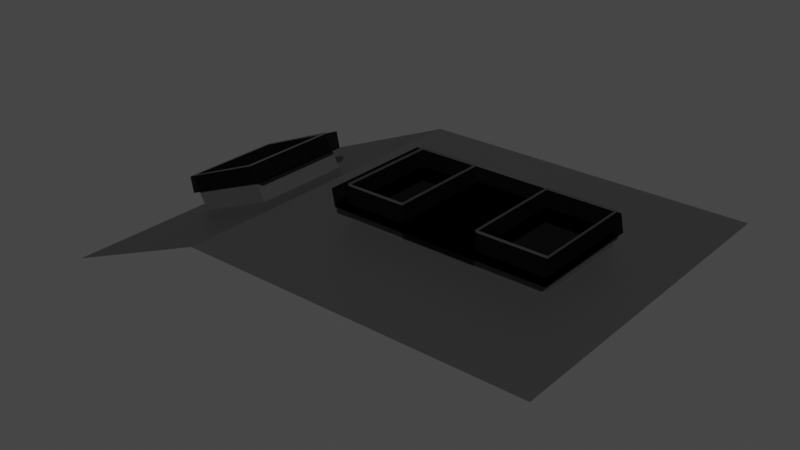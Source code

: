 # Source: TutorialRoof.blend  (saved by Blender 2.80.74; exported with 4.5.12 LTS)
import bpy
from mathutils import Matrix  # noqa: F401  (used for matrix-valued properties, if any)

bpy.ops.wm.read_factory_settings(use_empty=True)
scene = bpy.context.scene
scene.name = 'Scene'

# ---- collections
col_collection = bpy.data.collections.new('Collection'); scene.collection.children.link(col_collection)

# ---- materials (node trees are filled in below, after node groups)
mat_metal = bpy.data.materials.new('Metal')
mat_glasses = bpy.data.materials.new('Glasses')
mat_glasses.preview_render_type = 'FLAT'

# ---- material node trees
mat_metal.use_nodes = True; mat_metal.node_tree.nodes.clear()
_N = mat_metal.node_tree.nodes; _L = mat_metal.node_tree.links
n0 = _N.new('ShaderNodeOutputMaterial'); n0.name = 'Material Output'; n0.location = (300, 300)
n1 = _N.new('ShaderNodeBsdfPrincipled'); n1.name = 'Principled BSDF'; n1.location = (10, 300)
n1.distribution = 'GGX'
n1.subsurface_method = 'BURLEY'
n1.inputs[0].default_value = (0.0578, 0.0578, 0.0578, 1.0)
n1.inputs[1].default_value = 0.5
n1.inputs[3].default_value = 1.45
n1.inputs[27].default_value = (0.0, 0.0, 0.0, 1.0)
n1.inputs[28].default_value = 1.0
_L.new(n1.outputs[0], n0.inputs[0])
n0.is_active_output = True
mat_glasses.use_nodes = True; mat_glasses.node_tree.nodes.clear()
_N = mat_glasses.node_tree.nodes; _L = mat_glasses.node_tree.links
n0 = _N.new('ShaderNodeOutputMaterial'); n0.name = 'Material Output'; n0.location = (300, 300)
n1 = _N.new('ShaderNodeBsdfTransparent'); n1.name = 'Transparent BSDF'; n1.location = (10, 300)
n1.inputs[0].default_value = (0.2, 0.2, 0.2, 1.0)
_L.new(n1.outputs[0], n0.inputs[0])
n0.is_active_output = True

# ---- world
world_world = bpy.data.worlds.new('World'); scene.world = world_world
world_world.use_nodes = True; world_world.node_tree.nodes.clear()
_N = world_world.node_tree.nodes; _L = world_world.node_tree.links
n0 = _N.new('ShaderNodeOutputWorld'); n0.name = 'World Output'; n0.location = (300, 300)
n1 = _N.new('ShaderNodeBackground'); n1.name = 'Background'; n1.location = (10, 300)
n1.inputs[0].default_value = (0.05088, 0.05088, 0.05088, 1.0)
_L.new(n1.outputs[0], n0.inputs[0])
n0.is_active_output = True
world_world.color = (0.05088, 0.05088, 0.05088)
world_world.use_sun_shadow = False
world_world.sun_shadow_jitter_overblur = 0.0

# ---- meshes
me_cube = bpy.data.meshes.new('Cube')
me_cube.from_pydata([(1.0, 1.0, 4.846e-05), (1.0, -1.0, 4.846e-05), (-1.0, 1.0, 4.846e-05), (-1.0, -1.0, 4.846e-05), (0.5934, 1.0, 4.846e-05), (0.5934, -1.0, 4.846e-05), (0.1923, 1.0, 4.846e-05), (0.1923, -1.0, 4.846e-05), (-1.0, 0.3407, 4.846e-05), (1.0, 0.3407, 4.846e-05), (0.5934, 0.3407, 4.846e-05), (0.5934, 0.3407, 0.2006), (0.1923, 0.3407, 4.846e-05), (0.1923, 0.3407, 0.2006), (-1.0, -0.2697, 4.846e-05), (0.5934, -0.2697, 4.846e-05), (0.5934, -0.2697, 0.2006), (0.1923, -0.2697, 4.846e-05), (0.1923, -0.2697, 0.2006), (1.0, -0.2697, 4.846e-05), (-0.2562, 1.0, 4.846e-05), (-0.2562, -1.0, 4.846e-05), (-0.2562, 0.3407, 4.846e-05), (-0.2562, 0.3407, 0.2006), (-0.2562, -0.2697, 4.846e-05), (-0.2562, -0.2697, 0.2006), (-0.6117, 1.0, 4.846e-05), (-0.6117, 0.3407, 4.846e-05), (-0.6117, -0.2697, 4.846e-05), (-0.6117, -1.0, 4.846e-05), (-0.6117, 0.3407, 0.2006), (-0.6117, -0.2697, 0.2006), (-1.987, -0.2697, -0.4122), (-1.987, -1.0, -0.4122), (-1.987, 1.0, -0.4122), (-1.987, 0.3407, -0.4122), (-1.248, 1.0, -0.1038), (-1.248, -1.0, -0.1038), (-1.248, 0.3407, -0.1038), (-1.248, -0.2697, -0.1038), (-1.745, 1.0, -0.3113), (-1.745, 0.3407, -0.3113), (-1.745, -0.2697, -0.3113), (-1.745, -1.0, -0.3113), (-1.352, 0.3407, 0.09172), (-1.352, -0.2697, 0.09172), (-1.849, 0.3407, -0.1158), (-1.849, -0.2697, -0.1158)], [], [(15, 19, 1, 5), (17, 15, 5, 7), (24, 17, 7, 21), (20, 6, 12, 22), (6, 4, 10, 12), (4, 0, 9, 10), (22, 12, 17, 24), (15, 16, 11, 10), (10, 9, 19, 15), (18, 16, 15, 17), (26, 20, 22, 27), (28, 24, 21, 29), (14, 28, 29, 3), (2, 26, 27, 8), (8, 27, 28, 14), (13, 12, 10, 11), (17, 12, 13, 18), (25, 23, 22, 24), (30, 27, 22, 23), (28, 27, 30, 31), (31, 25, 24, 28), (40, 41, 35, 34), (41, 42, 32, 35), (42, 43, 33, 32), (14, 3, 37, 39), (8, 14, 39, 38), (2, 8, 38, 36), (39, 37, 43, 42), (36, 38, 41, 40), (39, 42, 47, 45), (38, 39, 45, 44), (42, 41, 46, 47), (41, 38, 44, 46)])
_uv = me_cube.uv_layers.new(name='UVMap')
_uv.uv.foreach_set('vector', [0.5742, 0.9087, 0.625, 0.9087, 0.625, 1.0, 0.5742, 1.0, 0.524, 0.9087, 0.5742, 0.9087, 0.5742, 1.0, 0.524, 1.0, 0.468, 0.9087, 0.524, 0.9087, 0.524, 1.0, 0.468, 1.0, 0.468, 0.75, 0.524, 0.75, 0.524, 0.8324, 0.468, 0.8324, 0.524, 0.75, 0.5742, 0.75, 0.5742, 0.8324, 0.524, 0.8324, 0.5742, 0.75, 0.625, 0.75, 0.625, 0.8324, 0.5742, 0.8324, 0.468, 0.8324, 0.524, 0.8324, 0.524, 0.9087, 0.468, 0.9087, 0.5742, 0.9087, 0.4258, 0.1587, 0.4258, 0.08242, 0.5742, 0.8324, 0.5742, 0.8324, 0.625, 0.8324, 0.625, 0.9087, 0.5742, 0.9087, 0.476, 0.1587, 0.4258, 0.1587, 0.5742, 0.9087, 0.524, 0.9087, 0.4235, 0.75, 0.468, 0.75, 0.468, 0.8324, 0.4235, 0.8324, 0.4235, 0.9087, 0.468, 0.9087, 0.468, 1.0, 0.4235, 1.0, 0.375, 0.9087, 0.4235, 0.9087, 0.4235, 1.0, 0.375, 1.0, 0.375, 0.75, 0.4235, 0.75, 0.4235, 0.8324, 0.375, 0.8324, 0.375, 0.8324, 0.4235, 0.8324, 0.4235, 0.9087, 0.375, 0.9087, 0.476, 0.08242, 0.524, 0.8324, 0.5742, 0.8324, 0.4258, 0.08242, 0.524, 0.9087, 0.524, 0.8324, 0.476, 0.08242, 0.476, 0.1587, 0.532, 0.1587, 0.532, 0.08242, 0.468, 0.8324, 0.468, 0.9087, 0.5765, 0.08242, 0.4235, 0.8324, 0.468, 0.8324, 0.532, 0.08242, 0.4235, 0.9087, 0.4235, 0.8324, 0.5765, 0.08242, 0.5765, 0.1587, 0.5765, 0.1587, 0.532, 0.1587, 0.468, 0.9087, 0.4235, 0.9087, 0.375, 0.75, 0.375, 0.8324, 0.375, 0.8324, 0.375, 0.75, 0.375, 0.8324, 0.375, 0.9087, 0.375, 0.9087, 0.375, 0.8324, 0.375, 0.9087, 0.375, 1.0, 0.375, 1.0, 0.375, 0.9087, 0.375, 0.9087, 0.375, 1.0, 0.375, 1.0, 0.375, 0.9087, 0.375, 0.8324, 0.375, 0.9087, 0.375, 0.9087, 0.375, 0.8324, 0.375, 0.75, 0.375, 0.8324, 0.375, 0.8324, 0.375, 0.75, 0.375, 0.9087, 0.375, 1.0, 0.375, 1.0, 0.375, 0.9087, 0.375, 0.75, 0.375, 0.8324, 0.375, 0.8324, 0.375, 0.75, 0.375, 0.9087, 0.375, 0.9087, 0.375, 0.9087, 0.375, 0.9087, 0.375, 0.8324, 0.375, 0.9087, 0.375, 0.9087, 0.375, 0.8324, 0.375, 0.9087, 0.375, 0.8324, 0.375, 0.8324, 0.375, 0.9087, 0.375, 0.8324, 0.375, 0.8324, 0.375, 0.8324, 0.375, 0.8324])
me_cube.materials.append(mat_metal)
me_cube.use_remesh_preserve_volume = False
me_cube.use_remesh_preserve_attributes = False
me_cube.use_mirror_vertex_groups = False
me_cube.update()
me_plane = bpy.data.meshes.new('Plane')
me_plane.from_pydata([(-1.0, -1.0, 0.0), (1.0, -1.0, 0.0), (-1.0, 1.0, 0.0), (1.0, 1.0, 0.0), (-1.968, -0.8057, -0.1123), (-2.892, -0.8057, -0.491), (-2.892, 1.034, -0.491), (-1.968, 1.034, -0.1123), (-1.031, 1.0, 0.1568), (-1.031, -1.0, 0.1568), (0.9691, -1.0, 0.1568), (0.9691, 1.0, 0.1568), (-1.999, -0.8057, 0.04454), (-1.999, 1.034, 0.04454), (-2.923, -0.8057, -0.3342), (-2.923, 1.034, -0.3342)], [], [(0, 2, 3, 1), (5, 6, 7, 4), (9, 10, 11, 8), (14, 12, 13, 15), (0, 1, 10, 9), (6, 5, 14, 15), (4, 7, 13, 12), (1, 3, 11, 10), (2, 0, 9, 8), (7, 6, 15, 13), (5, 4, 12, 14), (3, 2, 8, 11)])
_uv = me_plane.uv_layers.new(name='UVMap')
_uv.uv.foreach_set('vector', [0.0, 0.0, 0.0, 1.0, 1.0, 1.0, 1.0, 0.0, 0.0, 0.0, 0.0, 1.0, 1.0, 1.0, 1.0, 0.0, 0.0, 0.0, 1.0, 0.0, 1.0, 1.0, 0.0, 1.0, 0.0, 0.0, 1.0, 0.0, 1.0, 1.0, 0.0, 1.0, 0.0, 0.0, 1.0, 0.0, 1.0, 0.0, 0.0, 0.0, 0.0, 1.0, 0.0, 0.0, 0.0, 0.0, 0.0, 1.0, 1.0, 0.0, 1.0, 1.0, 1.0, 1.0, 1.0, 0.0, 1.0, 0.0, 1.0, 1.0, 1.0, 1.0, 1.0, 0.0, 0.0, 1.0, 0.0, 0.0, 0.0, 0.0, 0.0, 1.0, 1.0, 1.0, 0.0, 1.0, 0.0, 1.0, 1.0, 1.0, 0.0, 0.0, 1.0, 0.0, 1.0, 0.0, 0.0, 0.0, 1.0, 1.0, 0.0, 1.0, 0.0, 1.0, 1.0, 1.0])
me_plane.materials.append(mat_glasses)
me_plane.use_remesh_preserve_volume = False
me_plane.use_remesh_preserve_attributes = False
me_plane.use_mirror_vertex_groups = False
me_plane.update()

# ---- objects
ob_roof = bpy.data.objects.new('Roof', me_cube)
ob_glasses = bpy.data.objects.new('Glasses', me_plane)

# ---- transforms, parenting, visibility, modifiers, constraints
ob_roof.location = (0.0, 0.0, 0.0)
ob_roof.lock_rotations_4d = False
ob_roof.empty_display_type = 'ARROWS'
ob_roof.lineart.crease_threshold = 0.0
ob_glasses.location = (0.0, 0.0, 0.08632)
ob_glasses.scale = (0.6372, 0.3459, 0.6372)
ob_glasses.lineart.crease_threshold = 0.0

# ---- collection membership
col_collection.objects.link(ob_roof)
col_collection.objects.link(ob_glasses)

# ---- scene / render settings (as saved in the file)
scene.frame_start = 1; scene.frame_end = 250; scene.frame_set(1)
scene.render.engine = 'CYCLES'
scene.cycles.use_denoising = False
scene.cycles.samples = 128
scene.cycles.sampling_pattern = 'TABULATED_SOBOL'
scene.cycles.use_adaptive_sampling = False
scene.cycles.use_light_tree = False
scene.view_settings.view_transform = 'Filmic'
bpy.context.view_layer.update()

# ---- added for rendering (the .blend has no active camera and no usable light): camera, sun
cam_auto = bpy.data.cameras.new('AutoCamera')
cam_auto.lens = 50.0
cam_auto.sensor_width = 36.0
cam_auto.clip_end = 1000.0
ob_auto_camera = bpy.data.objects.new('AutoCamera', cam_auto)
scene.collection.objects.link(ob_auto_camera)
ob_auto_camera.location = (2.88032, -4.04836, 2.59312)
ob_auto_camera.rotation_euler = (1.09748, -7.21219e-08, 0.694738)
scene.camera = ob_auto_camera
light_auto_sun = bpy.data.lights.new('AutoSun', 'SUN')
light_auto_sun.energy = 3.0
light_auto_sun.angle = 0.0523599
ob_auto_sun = bpy.data.objects.new('AutoSun', light_auto_sun)
scene.collection.objects.link(ob_auto_sun)
ob_auto_sun.rotation_euler = (0.872665, 0.174533, 0.523599)
bpy.context.view_layer.update()
